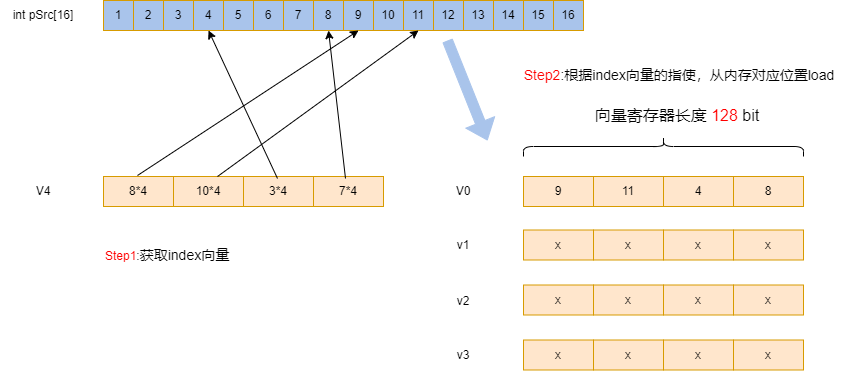

The diagram above was exported from draw.io. Its source (the exported page's mxGraphModel, read from the mxfile embedded in the PNG):
<mxGraphModel dx="2241" dy="817" grid="1" gridSize="10" guides="1" tooltips="1" connect="1" arrows="1" fold="1" page="1" pageScale="1" pageWidth="827" pageHeight="1169" math="0" shadow="0">
  <root>
    <mxCell id="0" />
    <mxCell id="1" parent="0" />
    <mxCell id="pI973K098g65e1ilIYmJ-1" value="8" style="rounded=0;whiteSpace=wrap;html=1;fillColor=#ffe6cc;strokeColor=#d79b00;" parent="1" vertex="1">
      <mxGeometry x="696" y="266" width="70" height="30" as="geometry" />
    </mxCell>
    <mxCell id="LaAcIT-mZOWXAvsEYPyt-2" value="" style="shape=curlyBracket;whiteSpace=wrap;html=1;rounded=1;labelPosition=left;verticalLabelPosition=middle;align=right;verticalAlign=middle;rotation=90;size=0.5;" parent="1" vertex="1">
      <mxGeometry x="616" y="96" width="20" height="280" as="geometry" />
    </mxCell>
    <mxCell id="LaAcIT-mZOWXAvsEYPyt-3" value="&lt;font style=&quot;font-size: 16px;&quot;&gt;向量寄存器长度 &lt;font color=&quot;#ff0000&quot;&gt;128&amp;nbsp;&lt;/font&gt;bit&lt;/font&gt;" style="text;strokeColor=none;align=center;fillColor=none;html=1;verticalAlign=middle;whiteSpace=wrap;rounded=0;" parent="1" vertex="1">
      <mxGeometry x="521.25" y="190" width="237.5" height="30" as="geometry" />
    </mxCell>
    <mxCell id="a2nmbCxX_LsTJUr5ybK8-1" value="4" style="rounded=0;whiteSpace=wrap;html=1;fillColor=#ffe6cc;strokeColor=#d79b00;" parent="1" vertex="1">
      <mxGeometry x="626" y="266" width="70" height="30" as="geometry" />
    </mxCell>
    <mxCell id="a2nmbCxX_LsTJUr5ybK8-2" value="11" style="rounded=0;whiteSpace=wrap;html=1;fillColor=#ffe6cc;strokeColor=#d79b00;" parent="1" vertex="1">
      <mxGeometry x="556" y="266" width="70" height="30" as="geometry" />
    </mxCell>
    <mxCell id="a2nmbCxX_LsTJUr5ybK8-3" value="9" style="rounded=0;whiteSpace=wrap;html=1;fillColor=#ffe6cc;strokeColor=#d79b00;" parent="1" vertex="1">
      <mxGeometry x="486" y="266" width="70" height="30" as="geometry" />
    </mxCell>
    <mxCell id="a2nmbCxX_LsTJUr5ybK8-4" value="x" style="rounded=0;whiteSpace=wrap;html=1;fillColor=#ffe6cc;strokeColor=#d79b00;" parent="1" vertex="1">
      <mxGeometry x="696" y="319.5" width="70" height="30" as="geometry" />
    </mxCell>
    <mxCell id="a2nmbCxX_LsTJUr5ybK8-5" value="x" style="rounded=0;whiteSpace=wrap;html=1;fillColor=#ffe6cc;strokeColor=#d79b00;" parent="1" vertex="1">
      <mxGeometry x="626" y="319.5" width="70" height="30" as="geometry" />
    </mxCell>
    <mxCell id="a2nmbCxX_LsTJUr5ybK8-6" value="x" style="rounded=0;whiteSpace=wrap;html=1;fillColor=#ffe6cc;strokeColor=#d79b00;" parent="1" vertex="1">
      <mxGeometry x="556" y="319.5" width="70" height="30" as="geometry" />
    </mxCell>
    <mxCell id="a2nmbCxX_LsTJUr5ybK8-7" value="x" style="rounded=0;whiteSpace=wrap;html=1;fillColor=#ffe6cc;strokeColor=#d79b00;" parent="1" vertex="1">
      <mxGeometry x="486" y="319.5" width="70" height="30" as="geometry" />
    </mxCell>
    <mxCell id="a2nmbCxX_LsTJUr5ybK8-8" value="x" style="rounded=0;whiteSpace=wrap;html=1;fillColor=#ffe6cc;strokeColor=#d79b00;" parent="1" vertex="1">
      <mxGeometry x="696" y="374.5" width="70" height="30" as="geometry" />
    </mxCell>
    <mxCell id="a2nmbCxX_LsTJUr5ybK8-9" value="x" style="rounded=0;whiteSpace=wrap;html=1;fillColor=#ffe6cc;strokeColor=#d79b00;" parent="1" vertex="1">
      <mxGeometry x="626" y="374.5" width="70" height="30" as="geometry" />
    </mxCell>
    <mxCell id="a2nmbCxX_LsTJUr5ybK8-10" value="x" style="rounded=0;whiteSpace=wrap;html=1;fillColor=#ffe6cc;strokeColor=#d79b00;" parent="1" vertex="1">
      <mxGeometry x="556" y="374.5" width="70" height="30" as="geometry" />
    </mxCell>
    <mxCell id="a2nmbCxX_LsTJUr5ybK8-11" value="x" style="rounded=0;whiteSpace=wrap;html=1;fillColor=#ffe6cc;strokeColor=#d79b00;" parent="1" vertex="1">
      <mxGeometry x="486" y="374.5" width="70" height="30" as="geometry" />
    </mxCell>
    <mxCell id="a2nmbCxX_LsTJUr5ybK8-12" value="x" style="rounded=0;whiteSpace=wrap;html=1;fillColor=#ffe6cc;strokeColor=#d79b00;" parent="1" vertex="1">
      <mxGeometry x="696" y="429.5" width="70" height="30" as="geometry" />
    </mxCell>
    <mxCell id="a2nmbCxX_LsTJUr5ybK8-13" value="x" style="rounded=0;whiteSpace=wrap;html=1;fillColor=#ffe6cc;strokeColor=#d79b00;" parent="1" vertex="1">
      <mxGeometry x="626" y="429.5" width="70" height="30" as="geometry" />
    </mxCell>
    <mxCell id="a2nmbCxX_LsTJUr5ybK8-14" value="x" style="rounded=0;whiteSpace=wrap;html=1;fillColor=#ffe6cc;strokeColor=#d79b00;" parent="1" vertex="1">
      <mxGeometry x="556" y="429.5" width="70" height="30" as="geometry" />
    </mxCell>
    <mxCell id="a2nmbCxX_LsTJUr5ybK8-15" value="x" style="rounded=0;whiteSpace=wrap;html=1;fillColor=#ffe6cc;strokeColor=#d79b00;" parent="1" vertex="1">
      <mxGeometry x="486" y="429.5" width="70" height="30" as="geometry" />
    </mxCell>
    <mxCell id="a2nmbCxX_LsTJUr5ybK8-16" value="V0" style="text;strokeColor=none;align=center;fillColor=none;html=1;verticalAlign=middle;whiteSpace=wrap;rounded=0;" parent="1" vertex="1">
      <mxGeometry x="396" y="266" width="60" height="30" as="geometry" />
    </mxCell>
    <mxCell id="a2nmbCxX_LsTJUr5ybK8-21" value="v1" style="text;strokeColor=none;align=center;fillColor=none;html=1;verticalAlign=middle;whiteSpace=wrap;rounded=0;" parent="1" vertex="1">
      <mxGeometry x="396" y="319.5" width="60" height="30" as="geometry" />
    </mxCell>
    <mxCell id="a2nmbCxX_LsTJUr5ybK8-22" value="v2" style="text;strokeColor=none;align=center;fillColor=none;html=1;verticalAlign=middle;whiteSpace=wrap;rounded=0;" parent="1" vertex="1">
      <mxGeometry x="396" y="376" width="60" height="30" as="geometry" />
    </mxCell>
    <mxCell id="a2nmbCxX_LsTJUr5ybK8-23" value="v3" style="text;strokeColor=none;align=center;fillColor=none;html=1;verticalAlign=middle;whiteSpace=wrap;rounded=0;" parent="1" vertex="1">
      <mxGeometry x="396" y="429.5" width="60" height="30" as="geometry" />
    </mxCell>
    <mxCell id="cqtbIIelo_trgMiKMbrQ-1" value="7*4" style="rounded=0;whiteSpace=wrap;html=1;fillColor=#ffe6cc;strokeColor=#d79b00;" vertex="1" parent="1">
      <mxGeometry x="276" y="266" width="70" height="30" as="geometry" />
    </mxCell>
    <mxCell id="cqtbIIelo_trgMiKMbrQ-2" value="3*4" style="rounded=0;whiteSpace=wrap;html=1;fillColor=#ffe6cc;strokeColor=#d79b00;" vertex="1" parent="1">
      <mxGeometry x="206" y="266" width="70" height="30" as="geometry" />
    </mxCell>
    <mxCell id="cqtbIIelo_trgMiKMbrQ-3" value="10*4" style="rounded=0;whiteSpace=wrap;html=1;fillColor=#ffe6cc;strokeColor=#d79b00;" vertex="1" parent="1">
      <mxGeometry x="136" y="266" width="70" height="30" as="geometry" />
    </mxCell>
    <mxCell id="cqtbIIelo_trgMiKMbrQ-4" value="8*4" style="rounded=0;whiteSpace=wrap;html=1;fillColor=#ffe6cc;strokeColor=#d79b00;" vertex="1" parent="1">
      <mxGeometry x="66" y="266" width="70" height="30" as="geometry" />
    </mxCell>
    <mxCell id="cqtbIIelo_trgMiKMbrQ-5" value="V4" style="text;strokeColor=none;align=center;fillColor=none;html=1;verticalAlign=middle;whiteSpace=wrap;rounded=0;" vertex="1" parent="1">
      <mxGeometry x="-24" y="266" width="60" height="30" as="geometry" />
    </mxCell>
    <mxCell id="cqtbIIelo_trgMiKMbrQ-9" value="1" style="rounded=0;whiteSpace=wrap;html=1;fillColor=#A9C4EB;strokeColor=#d79b00;" vertex="1" parent="1">
      <mxGeometry x="66" y="90" width="30" height="30" as="geometry" />
    </mxCell>
    <mxCell id="cqtbIIelo_trgMiKMbrQ-10" value="2" style="rounded=0;whiteSpace=wrap;html=1;fillColor=#A9C4EB;strokeColor=#d79b00;" vertex="1" parent="1">
      <mxGeometry x="96" y="90" width="30" height="30" as="geometry" />
    </mxCell>
    <mxCell id="cqtbIIelo_trgMiKMbrQ-11" value="3" style="rounded=0;whiteSpace=wrap;html=1;fillColor=#A9C4EB;strokeColor=#d79b00;" vertex="1" parent="1">
      <mxGeometry x="126" y="90" width="30" height="30" as="geometry" />
    </mxCell>
    <mxCell id="cqtbIIelo_trgMiKMbrQ-12" value="4" style="rounded=0;whiteSpace=wrap;html=1;fillColor=#A9C4EB;strokeColor=#d79b00;" vertex="1" parent="1">
      <mxGeometry x="156" y="90" width="30" height="30" as="geometry" />
    </mxCell>
    <mxCell id="cqtbIIelo_trgMiKMbrQ-13" value="5" style="rounded=0;whiteSpace=wrap;html=1;fillColor=#A9C4EB;strokeColor=#d79b00;" vertex="1" parent="1">
      <mxGeometry x="186" y="90" width="30" height="30" as="geometry" />
    </mxCell>
    <mxCell id="cqtbIIelo_trgMiKMbrQ-14" value="6" style="rounded=0;whiteSpace=wrap;html=1;fillColor=#A9C4EB;strokeColor=#d79b00;" vertex="1" parent="1">
      <mxGeometry x="216" y="90" width="30" height="30" as="geometry" />
    </mxCell>
    <mxCell id="cqtbIIelo_trgMiKMbrQ-15" value="7" style="rounded=0;whiteSpace=wrap;html=1;fillColor=#A9C4EB;strokeColor=#d79b00;" vertex="1" parent="1">
      <mxGeometry x="246" y="90" width="30" height="30" as="geometry" />
    </mxCell>
    <mxCell id="cqtbIIelo_trgMiKMbrQ-16" value="8" style="rounded=0;whiteSpace=wrap;html=1;fillColor=#A9C4EB;strokeColor=#d79b00;" vertex="1" parent="1">
      <mxGeometry x="276" y="90" width="30" height="30" as="geometry" />
    </mxCell>
    <mxCell id="cqtbIIelo_trgMiKMbrQ-17" value="9" style="rounded=0;whiteSpace=wrap;html=1;fillColor=#A9C4EB;strokeColor=#d79b00;" vertex="1" parent="1">
      <mxGeometry x="306" y="90" width="30" height="30" as="geometry" />
    </mxCell>
    <mxCell id="cqtbIIelo_trgMiKMbrQ-18" value="10" style="rounded=0;whiteSpace=wrap;html=1;fillColor=#A9C4EB;strokeColor=#d79b00;" vertex="1" parent="1">
      <mxGeometry x="336" y="90" width="30" height="30" as="geometry" />
    </mxCell>
    <mxCell id="cqtbIIelo_trgMiKMbrQ-19" value="11" style="rounded=0;whiteSpace=wrap;html=1;fillColor=#A9C4EB;strokeColor=#d79b00;" vertex="1" parent="1">
      <mxGeometry x="366" y="90" width="30" height="30" as="geometry" />
    </mxCell>
    <mxCell id="cqtbIIelo_trgMiKMbrQ-20" value="12" style="rounded=0;whiteSpace=wrap;html=1;fillColor=#A9C4EB;strokeColor=#d79b00;" vertex="1" parent="1">
      <mxGeometry x="396" y="90" width="30" height="30" as="geometry" />
    </mxCell>
    <mxCell id="cqtbIIelo_trgMiKMbrQ-21" value="13" style="rounded=0;whiteSpace=wrap;html=1;fillColor=#A9C4EB;strokeColor=#d79b00;" vertex="1" parent="1">
      <mxGeometry x="426" y="90" width="30" height="30" as="geometry" />
    </mxCell>
    <mxCell id="cqtbIIelo_trgMiKMbrQ-22" value="14" style="rounded=0;whiteSpace=wrap;html=1;fillColor=#A9C4EB;strokeColor=#d79b00;" vertex="1" parent="1">
      <mxGeometry x="456" y="90" width="30" height="30" as="geometry" />
    </mxCell>
    <mxCell id="cqtbIIelo_trgMiKMbrQ-23" value="15" style="rounded=0;whiteSpace=wrap;html=1;fillColor=#A9C4EB;strokeColor=#d79b00;" vertex="1" parent="1">
      <mxGeometry x="486" y="90" width="30" height="30" as="geometry" />
    </mxCell>
    <mxCell id="cqtbIIelo_trgMiKMbrQ-24" value="16" style="rounded=0;whiteSpace=wrap;html=1;fillColor=#A9C4EB;strokeColor=#d79b00;" vertex="1" parent="1">
      <mxGeometry x="516" y="90" width="30" height="30" as="geometry" />
    </mxCell>
    <mxCell id="cqtbIIelo_trgMiKMbrQ-25" value="int pSrc[16]" style="text;strokeColor=none;align=center;fillColor=none;html=1;verticalAlign=middle;whiteSpace=wrap;rounded=0;" vertex="1" parent="1">
      <mxGeometry x="-37" y="90" width="86" height="30" as="geometry" />
    </mxCell>
    <mxCell id="cqtbIIelo_trgMiKMbrQ-27" value="" style="endArrow=classic;html=1;rounded=0;entryX=0.5;entryY=1;entryDx=0;entryDy=0;" edge="1" parent="1" target="cqtbIIelo_trgMiKMbrQ-17">
      <mxGeometry width="50" height="50" relative="1" as="geometry">
        <mxPoint x="100" y="265" as="sourcePoint" />
        <mxPoint x="150" y="215" as="targetPoint" />
      </mxGeometry>
    </mxCell>
    <mxCell id="cqtbIIelo_trgMiKMbrQ-28" value="" style="endArrow=classic;html=1;rounded=0;entryX=0.5;entryY=1;entryDx=0;entryDy=0;" edge="1" parent="1" target="cqtbIIelo_trgMiKMbrQ-19">
      <mxGeometry width="50" height="50" relative="1" as="geometry">
        <mxPoint x="180" y="266" as="sourcePoint" />
        <mxPoint x="381" y="126" as="targetPoint" />
      </mxGeometry>
    </mxCell>
    <mxCell id="cqtbIIelo_trgMiKMbrQ-29" value="" style="endArrow=classic;html=1;rounded=0;entryX=0.5;entryY=1;entryDx=0;entryDy=0;" edge="1" parent="1" target="cqtbIIelo_trgMiKMbrQ-12">
      <mxGeometry width="50" height="50" relative="1" as="geometry">
        <mxPoint x="240" y="268" as="sourcePoint" />
        <mxPoint x="290" y="218" as="targetPoint" />
      </mxGeometry>
    </mxCell>
    <mxCell id="cqtbIIelo_trgMiKMbrQ-30" value="" style="endArrow=classic;html=1;rounded=0;entryX=0.5;entryY=1;entryDx=0;entryDy=0;" edge="1" parent="1" target="cqtbIIelo_trgMiKMbrQ-16">
      <mxGeometry width="50" height="50" relative="1" as="geometry">
        <mxPoint x="308" y="268" as="sourcePoint" />
        <mxPoint x="239" y="120" as="targetPoint" />
      </mxGeometry>
    </mxCell>
    <mxCell id="cqtbIIelo_trgMiKMbrQ-31" value="&lt;font color=&quot;#ff0000&quot;&gt;Step1&lt;/font&gt;:&lt;font style=&quot;font-size: 14px;&quot;&gt;获取index向量&lt;/font&gt;" style="text;strokeColor=none;align=left;fillColor=none;html=1;verticalAlign=middle;whiteSpace=wrap;rounded=0;" vertex="1" parent="1">
      <mxGeometry x="66" y="330" width="174" height="30" as="geometry" />
    </mxCell>
    <mxCell id="cqtbIIelo_trgMiKMbrQ-32" value="&lt;font style=&quot;font-size: 14px;&quot;&gt;&lt;font style=&quot;font-size: 14px;&quot; color=&quot;#ff0000&quot;&gt;Step2&lt;/font&gt;:根据index向量的指使，从内存对应位置load&lt;/font&gt;" style="text;strokeColor=none;align=center;fillColor=none;html=1;verticalAlign=middle;whiteSpace=wrap;rounded=0;" vertex="1" parent="1">
      <mxGeometry x="480" y="150" width="324" height="30" as="geometry" />
    </mxCell>
    <mxCell id="cqtbIIelo_trgMiKMbrQ-33" value="" style="shape=flexArrow;endArrow=classic;html=1;rounded=0;strokeColor=#A9C4EB;fillColor=#A9C4EB;" edge="1" parent="1">
      <mxGeometry width="50" height="50" relative="1" as="geometry">
        <mxPoint x="410" y="130" as="sourcePoint" />
        <mxPoint x="450" y="230" as="targetPoint" />
      </mxGeometry>
    </mxCell>
  </root>
</mxGraphModel>